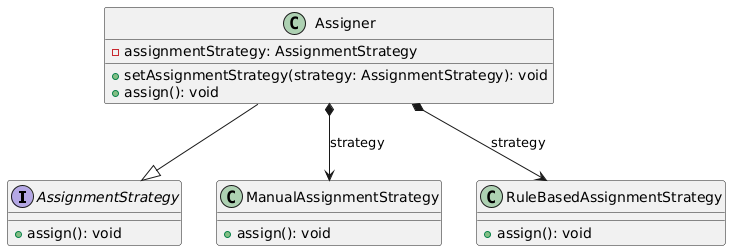

The diagram above was rendered by PlantUML. Its source (embedded in the PNG):
@startuml
interface AssignmentStrategy {
    + assign(): void
}

class ManualAssignmentStrategy {
    + assign(): void
}

class RuleBasedAssignmentStrategy {
    + assign(): void
}

class Assigner {
    - assignmentStrategy: AssignmentStrategy
    + setAssignmentStrategy(strategy: AssignmentStrategy): void
    + assign(): void
}

Assigner --|> AssignmentStrategy
Assigner *-down-> ManualAssignmentStrategy: strategy
Assigner *-down-> RuleBasedAssignmentStrategy: strategy
@enduml